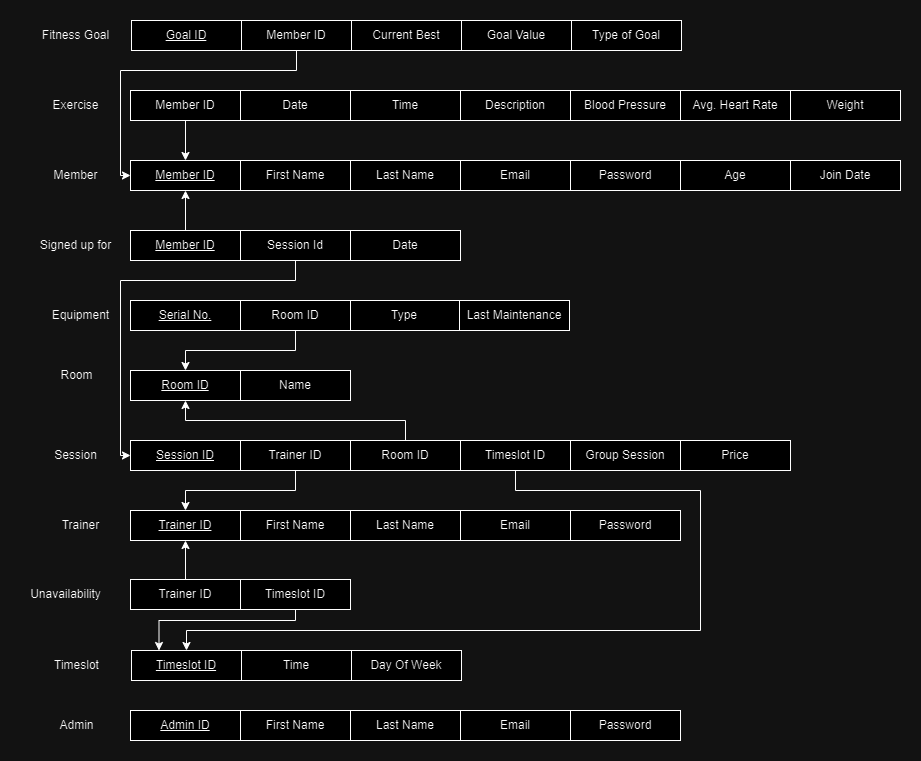

The diagram above was exported from draw.io. Its source (the exported page's mxGraphModel, read from the mxfile embedded in the PNG):
<mxGraphModel dx="1728" dy="930" grid="1" gridSize="10" guides="1" tooltips="1" connect="1" arrows="1" fold="1" page="1" pageScale="1" pageWidth="827" pageHeight="1169" math="0" shadow="0">
  <root>
    <mxCell id="0" />
    <mxCell id="1" parent="0" />
    <mxCell id="O_vlFg0OpPS4s3Cv6YiX-1" value="Exercise" style="text;html=1;align=center;verticalAlign=middle;resizable=0;points=[];autosize=1;strokeColor=none;fillColor=none;" parent="1" vertex="1">
      <mxGeometry x="80" y="220" width="70" height="30" as="geometry" />
    </mxCell>
    <mxCell id="O_vlFg0OpPS4s3Cv6YiX-2" value="Member" style="text;html=1;align=center;verticalAlign=middle;resizable=0;points=[];autosize=1;strokeColor=none;fillColor=none;" parent="1" vertex="1">
      <mxGeometry x="80" y="290" width="70" height="30" as="geometry" />
    </mxCell>
    <mxCell id="O_vlFg0OpPS4s3Cv6YiX-3" value="Fitness Goal" style="text;html=1;align=center;verticalAlign=middle;resizable=0;points=[];autosize=1;strokeColor=none;fillColor=none;" parent="1" vertex="1">
      <mxGeometry x="70" y="150" width="90" height="30" as="geometry" />
    </mxCell>
    <mxCell id="O_vlFg0OpPS4s3Cv6YiX-4" value="Signed up for" style="text;html=1;align=center;verticalAlign=middle;resizable=0;points=[];autosize=1;strokeColor=none;fillColor=none;" parent="1" vertex="1">
      <mxGeometry x="70" y="360" width="90" height="30" as="geometry" />
    </mxCell>
    <mxCell id="O_vlFg0OpPS4s3Cv6YiX-5" value="Trainer" style="text;html=1;align=center;verticalAlign=middle;resizable=0;points=[];autosize=1;strokeColor=none;fillColor=none;" parent="1" vertex="1">
      <mxGeometry x="90" y="640" width="60" height="30" as="geometry" />
    </mxCell>
    <mxCell id="O_vlFg0OpPS4s3Cv6YiX-6" value="Session" style="text;html=1;align=center;verticalAlign=middle;resizable=0;points=[];autosize=1;strokeColor=none;fillColor=none;" parent="1" vertex="1">
      <mxGeometry x="80" y="570" width="70" height="30" as="geometry" />
    </mxCell>
    <mxCell id="O_vlFg0OpPS4s3Cv6YiX-7" value="Unavailability" style="text;html=1;align=center;verticalAlign=middle;resizable=0;points=[];autosize=1;strokeColor=none;fillColor=none;" parent="1" vertex="1">
      <mxGeometry x="60" y="709" width="90" height="30" as="geometry" />
    </mxCell>
    <mxCell id="O_vlFg0OpPS4s3Cv6YiX-8" value="Timeslot" style="text;html=1;align=center;verticalAlign=middle;resizable=0;points=[];autosize=1;strokeColor=none;fillColor=none;" parent="1" vertex="1">
      <mxGeometry x="81" y="780" width="70" height="30" as="geometry" />
    </mxCell>
    <mxCell id="O_vlFg0OpPS4s3Cv6YiX-9" value="Equipment" style="text;html=1;align=center;verticalAlign=middle;resizable=0;points=[];autosize=1;strokeColor=none;fillColor=none;" parent="1" vertex="1">
      <mxGeometry x="80" y="430" width="80" height="30" as="geometry" />
    </mxCell>
    <mxCell id="O_vlFg0OpPS4s3Cv6YiX-10" value="Room" style="text;html=1;align=center;verticalAlign=middle;resizable=0;points=[];autosize=1;strokeColor=none;fillColor=none;" parent="1" vertex="1">
      <mxGeometry x="86" y="490" width="60" height="30" as="geometry" />
    </mxCell>
    <mxCell id="O_vlFg0OpPS4s3Cv6YiX-11" value="Admin" style="text;html=1;align=center;verticalAlign=middle;resizable=0;points=[];autosize=1;strokeColor=none;fillColor=none;" parent="1" vertex="1">
      <mxGeometry x="86" y="840" width="60" height="30" as="geometry" />
    </mxCell>
    <mxCell id="ANirSW6BKXUU3usR_QiP-4" style="edgeStyle=orthogonalEdgeStyle;rounded=0;orthogonalLoop=1;jettySize=auto;html=1;exitX=0.5;exitY=1;exitDx=0;exitDy=0;entryX=0;entryY=0.5;entryDx=0;entryDy=0;" edge="1" parent="1" source="O_vlFg0OpPS4s3Cv6YiX-12" target="dIcan1Xe7QTjyrMKqrz_-15">
      <mxGeometry relative="1" as="geometry">
        <Array as="points">
          <mxPoint x="336" y="200" />
          <mxPoint x="160" y="200" />
          <mxPoint x="160" y="305" />
        </Array>
      </mxGeometry>
    </mxCell>
    <mxCell id="O_vlFg0OpPS4s3Cv6YiX-12" value="Member ID" style="rounded=0;whiteSpace=wrap;html=1;" parent="1" vertex="1">
      <mxGeometry x="281" y="150" width="110" height="30" as="geometry" />
    </mxCell>
    <mxCell id="O_vlFg0OpPS4s3Cv6YiX-17" value="Current Best" style="rounded=0;whiteSpace=wrap;html=1;" parent="1" vertex="1">
      <mxGeometry x="391" y="150" width="110" height="30" as="geometry" />
    </mxCell>
    <mxCell id="O_vlFg0OpPS4s3Cv6YiX-18" value="Goal Value" style="rounded=0;whiteSpace=wrap;html=1;" parent="1" vertex="1">
      <mxGeometry x="501" y="150" width="110" height="30" as="geometry" />
    </mxCell>
    <mxCell id="O_vlFg0OpPS4s3Cv6YiX-19" value="Type of Goal" style="rounded=0;whiteSpace=wrap;html=1;" parent="1" vertex="1">
      <mxGeometry x="611" y="150" width="110" height="30" as="geometry" />
    </mxCell>
    <mxCell id="dIcan1Xe7QTjyrMKqrz_-1" value="Date" style="rounded=0;whiteSpace=wrap;html=1;" parent="1" vertex="1">
      <mxGeometry x="280" y="220" width="110" height="30" as="geometry" />
    </mxCell>
    <mxCell id="dIcan1Xe7QTjyrMKqrz_-2" value="Time" style="rounded=0;whiteSpace=wrap;html=1;" parent="1" vertex="1">
      <mxGeometry x="390" y="220" width="110" height="30" as="geometry" />
    </mxCell>
    <mxCell id="dIcan1Xe7QTjyrMKqrz_-3" value="Description" style="rounded=0;whiteSpace=wrap;html=1;" parent="1" vertex="1">
      <mxGeometry x="500" y="220" width="110" height="30" as="geometry" />
    </mxCell>
    <mxCell id="dIcan1Xe7QTjyrMKqrz_-4" value="Blood Pressure" style="rounded=0;whiteSpace=wrap;html=1;" parent="1" vertex="1">
      <mxGeometry x="610" y="220" width="110" height="30" as="geometry" />
    </mxCell>
    <mxCell id="dIcan1Xe7QTjyrMKqrz_-5" value="Avg. Heart Rate" style="rounded=0;whiteSpace=wrap;html=1;" parent="1" vertex="1">
      <mxGeometry x="720" y="220" width="110" height="30" as="geometry" />
    </mxCell>
    <mxCell id="dIcan1Xe7QTjyrMKqrz_-6" value="Weight" style="rounded=0;whiteSpace=wrap;html=1;" parent="1" vertex="1">
      <mxGeometry x="830" y="220" width="110" height="30" as="geometry" />
    </mxCell>
    <mxCell id="O_vlFg0OpPS4s3Cv6YiX-39" value="" style="edgeStyle=orthogonalEdgeStyle;rounded=0;orthogonalLoop=1;jettySize=auto;html=1;entryX=0.5;entryY=0;entryDx=0;entryDy=0;" parent="1" source="dIcan1Xe7QTjyrMKqrz_-7" target="dIcan1Xe7QTjyrMKqrz_-15" edge="1">
      <mxGeometry relative="1" as="geometry">
        <Array as="points" />
      </mxGeometry>
    </mxCell>
    <mxCell id="dIcan1Xe7QTjyrMKqrz_-7" value="Member ID" style="rounded=0;whiteSpace=wrap;html=1;" parent="1" vertex="1">
      <mxGeometry x="170" y="220" width="110" height="30" as="geometry" />
    </mxCell>
    <mxCell id="dIcan1Xe7QTjyrMKqrz_-9" value="First Name" style="rounded=0;whiteSpace=wrap;html=1;" parent="1" vertex="1">
      <mxGeometry x="280" y="290" width="110" height="30" as="geometry" />
    </mxCell>
    <mxCell id="dIcan1Xe7QTjyrMKqrz_-10" value="Last Name" style="rounded=0;whiteSpace=wrap;html=1;" parent="1" vertex="1">
      <mxGeometry x="390" y="290" width="110" height="30" as="geometry" />
    </mxCell>
    <mxCell id="dIcan1Xe7QTjyrMKqrz_-11" value="Email" style="rounded=0;whiteSpace=wrap;html=1;" parent="1" vertex="1">
      <mxGeometry x="500" y="290" width="110" height="30" as="geometry" />
    </mxCell>
    <mxCell id="dIcan1Xe7QTjyrMKqrz_-12" value="Password" style="rounded=0;whiteSpace=wrap;html=1;" parent="1" vertex="1">
      <mxGeometry x="610" y="290" width="110" height="30" as="geometry" />
    </mxCell>
    <mxCell id="dIcan1Xe7QTjyrMKqrz_-13" value="Age" style="rounded=0;whiteSpace=wrap;html=1;" parent="1" vertex="1">
      <mxGeometry x="720" y="290" width="110" height="30" as="geometry" />
    </mxCell>
    <mxCell id="dIcan1Xe7QTjyrMKqrz_-14" value="Join Date" style="rounded=0;whiteSpace=wrap;html=1;" parent="1" vertex="1">
      <mxGeometry x="830" y="290" width="110" height="30" as="geometry" />
    </mxCell>
    <mxCell id="dIcan1Xe7QTjyrMKqrz_-15" value="&lt;u&gt;Member ID&lt;/u&gt;" style="rounded=0;whiteSpace=wrap;html=1;" parent="1" vertex="1">
      <mxGeometry x="170" y="290" width="110" height="30" as="geometry" />
    </mxCell>
    <mxCell id="dIcan1Xe7QTjyrMKqrz_-38" style="edgeStyle=orthogonalEdgeStyle;rounded=0;orthogonalLoop=1;jettySize=auto;html=1;exitX=0.5;exitY=0;exitDx=0;exitDy=0;entryX=0.5;entryY=1;entryDx=0;entryDy=0;" parent="1" source="O_vlFg0OpPS4s3Cv6YiX-20" target="dIcan1Xe7QTjyrMKqrz_-15" edge="1">
      <mxGeometry relative="1" as="geometry" />
    </mxCell>
    <mxCell id="O_vlFg0OpPS4s3Cv6YiX-20" value="&lt;u&gt;Member ID&lt;/u&gt;" style="rounded=0;whiteSpace=wrap;html=1;" parent="1" vertex="1">
      <mxGeometry x="170" y="360" width="110" height="30" as="geometry" />
    </mxCell>
    <mxCell id="dIcan1Xe7QTjyrMKqrz_-17" value="First Name" style="rounded=0;whiteSpace=wrap;html=1;" parent="1" vertex="1">
      <mxGeometry x="280" y="640" width="110" height="30" as="geometry" />
    </mxCell>
    <mxCell id="dIcan1Xe7QTjyrMKqrz_-48" style="edgeStyle=orthogonalEdgeStyle;rounded=0;orthogonalLoop=1;jettySize=auto;html=1;exitX=0.5;exitY=1;exitDx=0;exitDy=0;entryX=0;entryY=0.5;entryDx=0;entryDy=0;" parent="1" source="O_vlFg0OpPS4s3Cv6YiX-21" target="O_vlFg0OpPS4s3Cv6YiX-28" edge="1">
      <mxGeometry relative="1" as="geometry">
        <Array as="points">
          <mxPoint x="335" y="410" />
          <mxPoint x="160" y="410" />
          <mxPoint x="160" y="585" />
        </Array>
      </mxGeometry>
    </mxCell>
    <mxCell id="O_vlFg0OpPS4s3Cv6YiX-21" value="Session Id" style="rounded=0;whiteSpace=wrap;html=1;" parent="1" vertex="1">
      <mxGeometry x="280" y="360" width="110" height="30" as="geometry" />
    </mxCell>
    <mxCell id="dIcan1Xe7QTjyrMKqrz_-18" value="Last Name" style="rounded=0;whiteSpace=wrap;html=1;" parent="1" vertex="1">
      <mxGeometry x="390" y="640" width="110" height="30" as="geometry" />
    </mxCell>
    <mxCell id="O_vlFg0OpPS4s3Cv6YiX-22" value="Date" style="rounded=0;whiteSpace=wrap;html=1;" parent="1" vertex="1">
      <mxGeometry x="390" y="360" width="110" height="30" as="geometry" />
    </mxCell>
    <mxCell id="dIcan1Xe7QTjyrMKqrz_-23" value="&lt;u&gt;Trainer ID&lt;/u&gt;" style="rounded=0;whiteSpace=wrap;html=1;" parent="1" vertex="1">
      <mxGeometry x="170" y="640" width="110" height="30" as="geometry" />
    </mxCell>
    <mxCell id="dIcan1Xe7QTjyrMKqrz_-44" style="edgeStyle=orthogonalEdgeStyle;rounded=0;orthogonalLoop=1;jettySize=auto;html=1;exitX=0.5;exitY=1;exitDx=0;exitDy=0;entryX=0.25;entryY=0;entryDx=0;entryDy=0;" parent="1" source="dIcan1Xe7QTjyrMKqrz_-24" target="dIcan1Xe7QTjyrMKqrz_-34" edge="1">
      <mxGeometry relative="1" as="geometry">
        <Array as="points">
          <mxPoint x="335" y="750" />
          <mxPoint x="198" y="750" />
        </Array>
        <mxPoint x="180" y="770" as="targetPoint" />
      </mxGeometry>
    </mxCell>
    <mxCell id="dIcan1Xe7QTjyrMKqrz_-24" value="&lt;span&gt;Timeslot ID&lt;/span&gt;" style="rounded=0;whiteSpace=wrap;html=1;fontStyle=0" parent="1" vertex="1">
      <mxGeometry x="280" y="709" width="110" height="30" as="geometry" />
    </mxCell>
    <mxCell id="O_vlFg0OpPS4s3Cv6YiX-42" value="" style="edgeStyle=orthogonalEdgeStyle;rounded=0;orthogonalLoop=1;jettySize=auto;html=1;entryX=0.5;entryY=1;entryDx=0;entryDy=0;" parent="1" source="dIcan1Xe7QTjyrMKqrz_-28" target="dIcan1Xe7QTjyrMKqrz_-23" edge="1">
      <mxGeometry relative="1" as="geometry" />
    </mxCell>
    <mxCell id="dIcan1Xe7QTjyrMKqrz_-28" value="&lt;span&gt;Trainer ID&lt;/span&gt;" style="rounded=0;whiteSpace=wrap;html=1;fontStyle=0" parent="1" vertex="1">
      <mxGeometry x="170" y="709" width="110" height="30" as="geometry" />
    </mxCell>
    <mxCell id="dIcan1Xe7QTjyrMKqrz_-20" value="Password" style="rounded=0;whiteSpace=wrap;html=1;" parent="1" vertex="1">
      <mxGeometry x="610" y="640" width="110" height="30" as="geometry" />
    </mxCell>
    <mxCell id="O_vlFg0OpPS4s3Cv6YiX-28" value="&lt;u&gt;Session ID&lt;/u&gt;" style="rounded=0;whiteSpace=wrap;html=1;" parent="1" vertex="1">
      <mxGeometry x="170" y="570" width="110" height="30" as="geometry" />
    </mxCell>
    <mxCell id="dIcan1Xe7QTjyrMKqrz_-30" value="Time" style="rounded=0;whiteSpace=wrap;html=1;" parent="1" vertex="1">
      <mxGeometry x="281" y="780" width="110" height="30" as="geometry" />
    </mxCell>
    <mxCell id="O_vlFg0OpPS4s3Cv6YiX-31" value="Type" style="rounded=0;whiteSpace=wrap;html=1;" parent="1" vertex="1">
      <mxGeometry x="389" y="430" width="110" height="30" as="geometry" />
    </mxCell>
    <mxCell id="dIcan1Xe7QTjyrMKqrz_-41" style="edgeStyle=orthogonalEdgeStyle;rounded=0;orthogonalLoop=1;jettySize=auto;html=1;exitX=0.5;exitY=1;exitDx=0;exitDy=0;" parent="1" source="O_vlFg0OpPS4s3Cv6YiX-26" target="dIcan1Xe7QTjyrMKqrz_-34" edge="1">
      <mxGeometry relative="1" as="geometry">
        <mxPoint x="880" y="840" as="targetPoint" />
        <Array as="points">
          <mxPoint x="555" y="620" />
          <mxPoint x="740" y="620" />
          <mxPoint x="740" y="760" />
          <mxPoint x="226" y="760" />
        </Array>
      </mxGeometry>
    </mxCell>
    <mxCell id="O_vlFg0OpPS4s3Cv6YiX-26" value="Timeslot ID" style="rounded=0;whiteSpace=wrap;html=1;" parent="1" vertex="1">
      <mxGeometry x="500" y="570" width="110" height="30" as="geometry" />
    </mxCell>
    <mxCell id="dIcan1Xe7QTjyrMKqrz_-31" value="Day Of Week" style="rounded=0;whiteSpace=wrap;html=1;" parent="1" vertex="1">
      <mxGeometry x="391" y="780" width="110" height="30" as="geometry" />
    </mxCell>
    <mxCell id="dIcan1Xe7QTjyrMKqrz_-19" value="Email" style="rounded=0;whiteSpace=wrap;html=1;" parent="1" vertex="1">
      <mxGeometry x="500" y="640" width="110" height="30" as="geometry" />
    </mxCell>
    <mxCell id="O_vlFg0OpPS4s3Cv6YiX-27" value="Group Session" style="rounded=0;whiteSpace=wrap;html=1;" parent="1" vertex="1">
      <mxGeometry x="610" y="570" width="110" height="30" as="geometry" />
    </mxCell>
    <mxCell id="dIcan1Xe7QTjyrMKqrz_-34" value="&lt;u&gt;Timeslot ID&lt;/u&gt;" style="rounded=0;whiteSpace=wrap;html=1;" parent="1" vertex="1">
      <mxGeometry x="171" y="780" width="110" height="30" as="geometry" />
    </mxCell>
    <mxCell id="dIcan1Xe7QTjyrMKqrz_-49" style="edgeStyle=orthogonalEdgeStyle;rounded=0;orthogonalLoop=1;jettySize=auto;html=1;exitX=0.5;exitY=0;exitDx=0;exitDy=0;entryX=0.5;entryY=1;entryDx=0;entryDy=0;" parent="1" source="O_vlFg0OpPS4s3Cv6YiX-25" target="dIcan1Xe7QTjyrMKqrz_-37" edge="1">
      <mxGeometry relative="1" as="geometry">
        <Array as="points">
          <mxPoint x="445" y="550" />
          <mxPoint x="225" y="550" />
        </Array>
      </mxGeometry>
    </mxCell>
    <mxCell id="O_vlFg0OpPS4s3Cv6YiX-25" value="Room ID" style="rounded=0;whiteSpace=wrap;html=1;" parent="1" vertex="1">
      <mxGeometry x="390" y="570" width="110" height="30" as="geometry" />
    </mxCell>
    <mxCell id="O_vlFg0OpPS4s3Cv6YiX-29" value="Price" style="rounded=0;whiteSpace=wrap;html=1;" parent="1" vertex="1">
      <mxGeometry x="720" y="570" width="110" height="30" as="geometry" />
    </mxCell>
    <mxCell id="O_vlFg0OpPS4s3Cv6YiX-40" value="" style="edgeStyle=orthogonalEdgeStyle;rounded=0;orthogonalLoop=1;jettySize=auto;html=1;entryX=0.5;entryY=0;entryDx=0;entryDy=0;" parent="1" source="O_vlFg0OpPS4s3Cv6YiX-24" target="dIcan1Xe7QTjyrMKqrz_-23" edge="1">
      <mxGeometry relative="1" as="geometry" />
    </mxCell>
    <mxCell id="O_vlFg0OpPS4s3Cv6YiX-24" value="Trainer ID" style="rounded=0;whiteSpace=wrap;html=1;" parent="1" vertex="1">
      <mxGeometry x="280" y="570" width="110" height="30" as="geometry" />
    </mxCell>
    <mxCell id="O_vlFg0OpPS4s3Cv6YiX-30" value="&lt;u&gt;Serial No.&lt;/u&gt;" style="rounded=0;whiteSpace=wrap;html=1;" parent="1" vertex="1">
      <mxGeometry x="170" y="430" width="110" height="30" as="geometry" />
    </mxCell>
    <mxCell id="O_vlFg0OpPS4s3Cv6YiX-32" value="Last Maintenance" style="rounded=0;whiteSpace=wrap;html=1;" parent="1" vertex="1">
      <mxGeometry x="499" y="430" width="110" height="30" as="geometry" />
    </mxCell>
    <mxCell id="dIcan1Xe7QTjyrMKqrz_-35" value="Name" style="rounded=0;whiteSpace=wrap;html=1;" parent="1" vertex="1">
      <mxGeometry x="280" y="500" width="110" height="30" as="geometry" />
    </mxCell>
    <mxCell id="dIcan1Xe7QTjyrMKqrz_-37" value="&lt;u&gt;Room ID&lt;/u&gt;" style="rounded=0;whiteSpace=wrap;html=1;" parent="1" vertex="1">
      <mxGeometry x="170" y="500" width="110" height="30" as="geometry" />
    </mxCell>
    <mxCell id="O_vlFg0OpPS4s3Cv6YiX-33" value="First Name" style="rounded=0;whiteSpace=wrap;html=1;" parent="1" vertex="1">
      <mxGeometry x="280" y="840" width="110" height="30" as="geometry" />
    </mxCell>
    <mxCell id="O_vlFg0OpPS4s3Cv6YiX-34" value="Last Name" style="rounded=0;whiteSpace=wrap;html=1;" parent="1" vertex="1">
      <mxGeometry x="390" y="840" width="110" height="30" as="geometry" />
    </mxCell>
    <mxCell id="O_vlFg0OpPS4s3Cv6YiX-35" value="&lt;u&gt;Admin ID&lt;/u&gt;" style="rounded=0;whiteSpace=wrap;html=1;" parent="1" vertex="1">
      <mxGeometry x="170" y="840" width="110" height="30" as="geometry" />
    </mxCell>
    <mxCell id="O_vlFg0OpPS4s3Cv6YiX-36" value="Password" style="rounded=0;whiteSpace=wrap;html=1;" parent="1" vertex="1">
      <mxGeometry x="610" y="840" width="110" height="30" as="geometry" />
    </mxCell>
    <mxCell id="O_vlFg0OpPS4s3Cv6YiX-37" value="Email" style="rounded=0;whiteSpace=wrap;html=1;" parent="1" vertex="1">
      <mxGeometry x="500" y="840" width="110" height="30" as="geometry" />
    </mxCell>
    <mxCell id="dIcan1Xe7QTjyrMKqrz_-46" style="edgeStyle=orthogonalEdgeStyle;rounded=0;orthogonalLoop=1;jettySize=auto;html=1;exitX=0.5;exitY=1;exitDx=0;exitDy=0;entryX=0.5;entryY=0;entryDx=0;entryDy=0;" parent="1" source="dIcan1Xe7QTjyrMKqrz_-43" target="dIcan1Xe7QTjyrMKqrz_-37" edge="1">
      <mxGeometry relative="1" as="geometry">
        <Array as="points">
          <mxPoint x="335" y="480" />
          <mxPoint x="225" y="480" />
        </Array>
      </mxGeometry>
    </mxCell>
    <mxCell id="dIcan1Xe7QTjyrMKqrz_-43" value="Room ID" style="rounded=0;whiteSpace=wrap;html=1;" parent="1" vertex="1">
      <mxGeometry x="280" y="430" width="110" height="30" as="geometry" />
    </mxCell>
    <mxCell id="ANirSW6BKXUU3usR_QiP-1" value="Goal ID" style="rounded=0;whiteSpace=wrap;html=1;fontStyle=4" vertex="1" parent="1">
      <mxGeometry x="171" y="150" width="110" height="30" as="geometry" />
    </mxCell>
  </root>
</mxGraphModel>